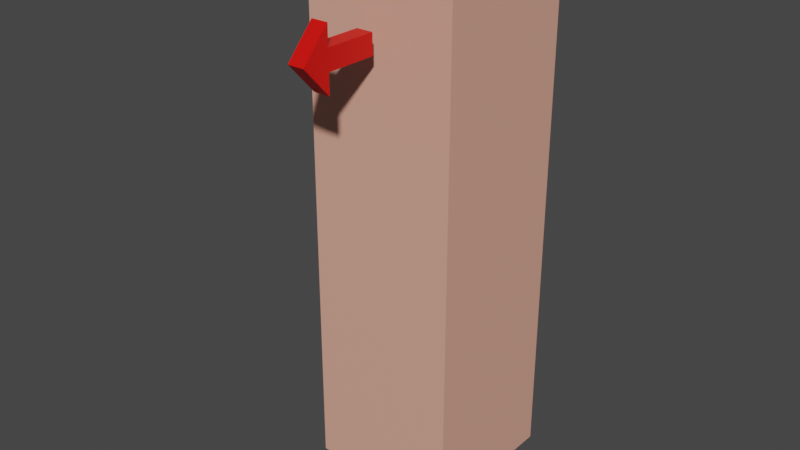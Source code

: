 # Source: player.blend  (saved by Blender 2.90.8; exported with 4.5.12 LTS)
import bpy
from mathutils import Matrix  # noqa: F401  (used for matrix-valued properties, if any)

bpy.ops.wm.read_factory_settings(use_empty=True)
scene = bpy.context.scene
scene.name = 'Scene'

# ---- collections
col_collection = bpy.data.collections.new('Collection'); scene.collection.children.link(col_collection)

# ---- materials (node trees are filled in below, after node groups)
mat_player = bpy.data.materials.new('Player')
mat_player.use_transparent_shadow = False
mat_playerarrow = bpy.data.materials.new('PlayerArrow')
mat_playerarrow.use_transparent_shadow = False

# ---- material node trees
mat_player.use_nodes = True; mat_player.node_tree.nodes.clear()
_N = mat_player.node_tree.nodes; _L = mat_player.node_tree.links
n0 = _N.new('ShaderNodeBsdfPrincipled'); n0.name = 'Principled BSDF'; n0.location = (10, 300)
n0.distribution = 'GGX'
n0.subsurface_method = 'BURLEY'
n0.inputs[0].default_value = (0.8, 0.3915, 0.2924, 1.0)
n0.inputs[3].default_value = 1.45
n0.inputs[27].default_value = (0.0, 0.0, 0.0, 1.0)
n0.inputs[28].default_value = 1.0
n1 = _N.new('ShaderNodeOutputMaterial'); n1.name = 'Material Output'; n1.location = (300, 300)
_L.new(n0.outputs[0], n1.inputs[0])
n1.is_active_output = True
mat_playerarrow.use_nodes = True; mat_playerarrow.node_tree.nodes.clear()
_N = mat_playerarrow.node_tree.nodes; _L = mat_playerarrow.node_tree.links
n0 = _N.new('ShaderNodeBsdfPrincipled'); n0.name = 'Principled BSDF'; n0.location = (10, 300)
n0.distribution = 'GGX'
n0.subsurface_method = 'BURLEY'
n0.inputs[0].default_value = (0.8, 0.001938, 0.0, 1.0)
n0.inputs[3].default_value = 1.45
n0.inputs[27].default_value = (0.0, 0.0, 0.0, 1.0)
n0.inputs[28].default_value = 1.0
n1 = _N.new('ShaderNodeOutputMaterial'); n1.name = 'Material Output'; n1.location = (300, 300)
_L.new(n0.outputs[0], n1.inputs[0])
n1.is_active_output = True

# ---- world
world_world = bpy.data.worlds.new('World'); scene.world = world_world
world_world.use_nodes = True; world_world.node_tree.nodes.clear()
_N = world_world.node_tree.nodes; _L = world_world.node_tree.links
n0 = _N.new('ShaderNodeOutputWorld'); n0.name = 'World Output'; n0.location = (300, 300)
n1 = _N.new('ShaderNodeBackground'); n1.name = 'Background'; n1.location = (10, 300)
n1.inputs[0].default_value = (0.05088, 0.05088, 0.05088, 1.0)
_L.new(n1.outputs[0], n0.inputs[0])
n0.is_active_output = True
world_world.color = (0.05088, 0.05088, 0.05088)
world_world.use_sun_shadow = False
world_world.sun_shadow_jitter_overblur = 0.0

# ---- meshes
me_cube_001 = bpy.data.meshes.new('Cube.001')
me_cube_001.from_pydata([(-0.25, -0.25, 0.0), (-0.25, -0.25, 1.8), (-0.25, 0.25, 0.0), (-0.25, 0.25, 1.8), (0.25, -0.25, 0.0), (0.25, -0.25, 1.8), (0.25, 0.25, 0.0), (0.25, 0.25, 1.8)], [], [(0, 1, 3, 2), (2, 3, 7, 6), (6, 7, 5, 4), (4, 5, 1, 0), (2, 6, 4, 0), (7, 3, 1, 5)])
_uv = me_cube_001.uv_layers.new(name='UVMap')
_uv.uv.foreach_set('vector', [0.375, 0.0, 0.625, 0.0, 0.625, 0.25, 0.375, 0.25, 0.375, 0.25, 0.625, 0.25, 0.625, 0.5, 0.375, 0.5, 0.375, 0.5, 0.625, 0.5, 0.625, 0.75, 0.375, 0.75, 0.375, 0.75, 0.625, 0.75, 0.625, 1.0, 0.375, 1.0, 0.125, 0.5, 0.375, 0.5, 0.375, 0.75, 0.125, 0.75, 0.625, 0.5, 0.875, 0.5, 0.875, 0.75, 0.625, 0.75])
me_cube_001.materials.append(mat_player)
me_cube_001.use_remesh_fix_poles = True
me_cube_001.use_remesh_preserve_attributes = False
me_cube_001.use_mirror_vertex_groups = False
me_cube_001.update()
me_plane = bpy.data.meshes.new('Plane')
me_plane.from_pydata([(0.02722, 0.0, -0.0327), (0.02722, 0.0, 0.0327), (0.02722, -0.4615, 6.746e-08), (0.02722, 0.0, 0.0327), (0.02722, -0.3, 0.09811), (0.02722, -0.3, -0.09811), (0.02722, 0.0, -0.0327), (0.02722, -0.3, -0.0327), (0.02722, -0.3, 0.0327), (0.02722, -0.4615, 6.746e-08), (0.02722, -0.3, 0.09811), (0.02722, -0.3, 0.0327), (0.02722, -0.3, -0.09811), (0.02722, -0.3, -0.0327), (-0.02722, -0.3, -0.09811), (-0.02722, -0.4615, 4.433e-08), (-0.02722, -0.3, 0.09811), (-0.02722, -0.3, 0.0327), (-0.02722, 0.0, 0.0327), (-0.02722, 0.0, -0.0327), (-0.02722, -0.3, -0.0327)], [], [(4, 2, 5, 7, 8), (11, 1, 18, 17), (1, 0, 19, 18), (3, 8, 7, 6), (5, 2, 9, 12), (8, 3, 1, 11), (7, 5, 12, 13), (4, 8, 11, 10), (2, 4, 10, 9), (3, 6, 0, 1), (6, 7, 13, 0), (16, 17, 20, 14, 15), (18, 19, 20, 17), (10, 11, 17, 16), (13, 12, 14, 20), (9, 10, 16, 15), (0, 13, 20, 19), (12, 9, 15, 14)])
_uv = me_plane.uv_layers.new(name='UVMap')
_uv.uv.foreach_set('vector', [0.0, 0.65, 0.0, 1.0, 1.0, 0.65, 0.6667, 0.65, 0.3333, 0.65, 0.3333, 0.65, 0.3333, 0.0, 0.3333, 0.0, 0.3333, 0.65, 0.3333, 0.0, 0.6667, 0.0, 0.6667, 0.0, 0.3333, 0.0, 0.3333, 0.0, 0.3333, 0.65, 0.6667, 0.65, 0.6667, 0.0, 1.0, 0.65, 0.0, 1.0, 0.0, 1.0, 1.0, 0.65, 0.3333, 0.65, 0.3333, 0.0, 0.3333, 0.0, 0.3333, 0.65, 0.6667, 0.65, 1.0, 0.65, 1.0, 0.65, 0.6667, 0.65, 0.0, 0.65, 0.3333, 0.65, 0.3333, 0.65, 0.0, 0.65, 0.0, 1.0, 0.0, 0.65, 0.0, 0.65, 0.0, 1.0, 0.3333, 0.0, 0.6667, 0.0, 0.6667, 0.0, 0.3333, 0.0, 0.6667, 0.0, 0.6667, 0.65, 0.6667, 0.65, 0.6667, 0.0, 0.0, 0.65, 0.3333, 0.65, 0.6667, 0.65, 1.0, 0.65, 0.0, 1.0, 0.3333, 0.0, 0.6667, 0.0, 0.6667, 0.65, 0.3333, 0.65, 0.0, 0.65, 0.3333, 0.65, 0.3333, 0.65, 0.0, 0.65, 0.6667, 0.65, 1.0, 0.65, 1.0, 0.65, 0.6667, 0.65, 0.0, 1.0, 0.0, 0.65, 0.0, 0.65, 0.0, 1.0, 0.6667, 0.0, 0.6667, 0.65, 0.6667, 0.65, 0.6667, 0.0, 1.0, 0.65, 0.0, 1.0, 0.0, 1.0, 1.0, 0.65])
me_plane.materials.append(mat_playerarrow)
me_plane.use_remesh_fix_poles = True
me_plane.use_remesh_preserve_attributes = False
me_plane.use_mirror_vertex_groups = False
me_plane.update()

# ---- objects
ob_cube = bpy.data.objects.new('Cube', me_cube_001)
ob_plane = bpy.data.objects.new('Plane', me_plane)

# ---- transforms, parenting, visibility, modifiers, constraints
ob_cube.location = (0.0, 0.0, 0.0)
ob_cube.lineart.crease_threshold = 0.0
ob_plane.location = (0.0, -0.3, 1.5)
ob_plane.scale = (1.0, 0.5623, 1.0)
ob_plane.lineart.crease_threshold = 0.0

# ---- collection membership
col_collection.objects.link(ob_cube)
col_collection.objects.link(ob_plane)

# ---- scene / render settings (as saved in the file)
scene.frame_start = 1; scene.frame_end = 250; scene.frame_set(1)
scene.render.engine = 'BLENDER_EEVEE_NEXT'
scene.cycles.use_denoising = False
scene.cycles.samples = 128
scene.cycles.sampling_pattern = 'TABULATED_SOBOL'
scene.cycles.use_adaptive_sampling = False
scene.cycles.use_light_tree = False
scene.view_settings.view_transform = 'Filmic'
bpy.context.view_layer.update()

# ---- added for rendering (the .blend has no active camera and no usable light): camera, sun
cam_auto = bpy.data.cameras.new('AutoCamera')
cam_auto.lens = 50.0
cam_auto.sensor_width = 36.0
cam_auto.clip_end = 1000.0
ob_auto_camera = bpy.data.objects.new('AutoCamera', cam_auto)
scene.collection.objects.link(ob_auto_camera)
ob_auto_camera.location = (1.88376, -2.41526, 2.407)
ob_auto_camera.rotation_euler = (1.09748, -7.21219e-08, 0.694738)
scene.camera = ob_auto_camera
light_auto_sun = bpy.data.lights.new('AutoSun', 'SUN')
light_auto_sun.energy = 3.0
light_auto_sun.angle = 0.0523599
ob_auto_sun = bpy.data.objects.new('AutoSun', light_auto_sun)
scene.collection.objects.link(ob_auto_sun)
ob_auto_sun.rotation_euler = (0.872665, 0.174533, 0.523599)
bpy.context.view_layer.update()
